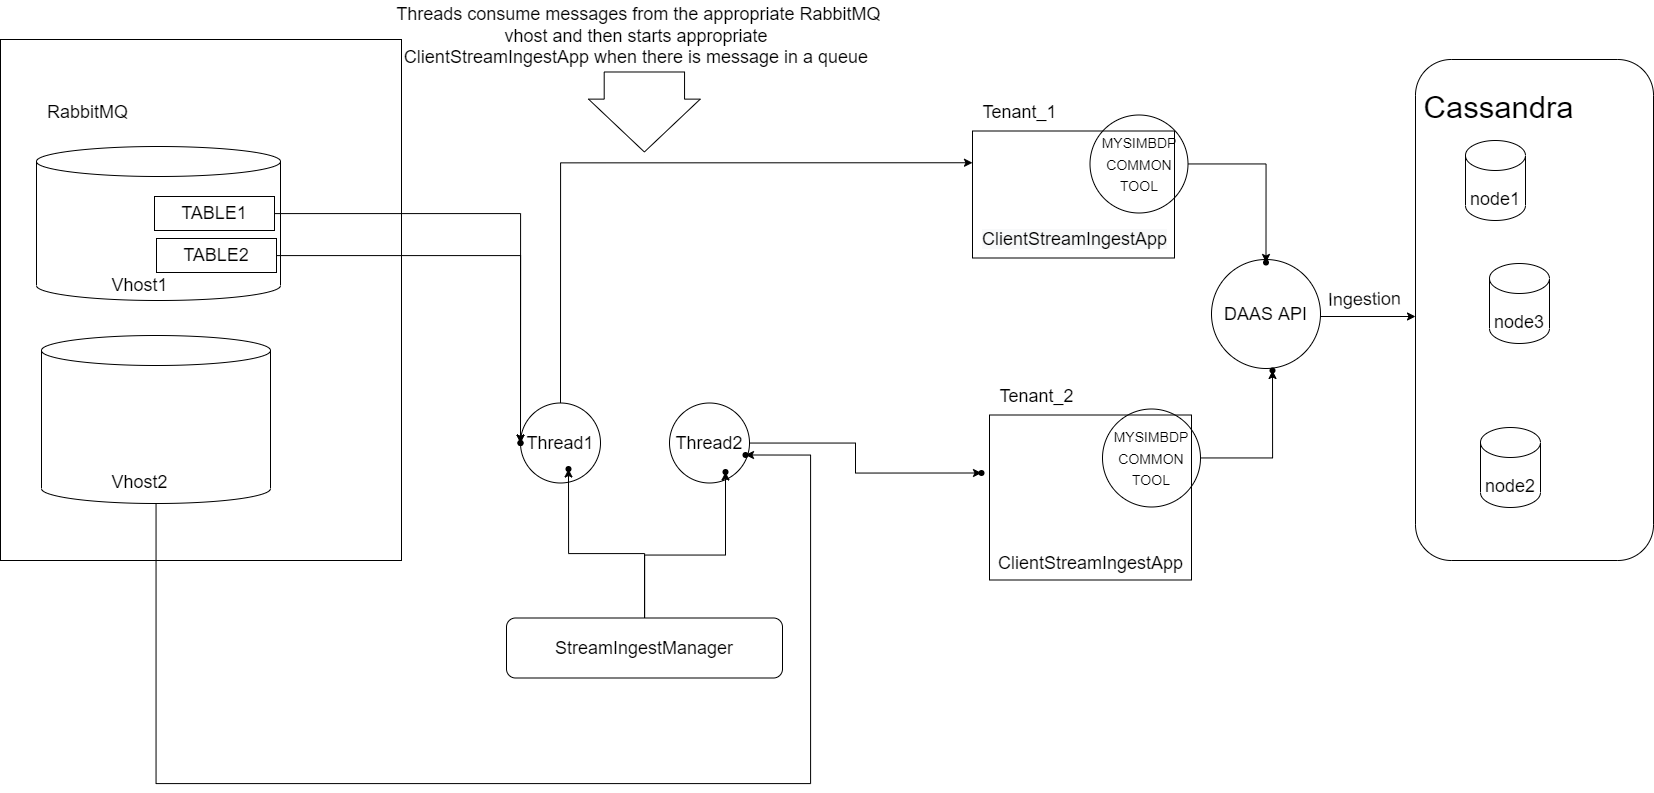

The diagram above was exported from draw.io. Its source (the exported page's mxGraphModel, read from the mxfile embedded in the PNG):
<mxGraphModel dx="3982" dy="1458" grid="0" gridSize="18" guides="1" tooltips="1" connect="1" arrows="1" fold="1" page="1" pageScale="1" pageWidth="1400" pageHeight="850" math="0" shadow="0">
  <root>
    <mxCell id="0" />
    <mxCell id="1" parent="0" />
    <mxCell id="0_oiT8XH_a9ZUMP7mg6D-3" value="" style="rounded=1;whiteSpace=wrap;html=1;fillColor=none;" vertex="1" parent="1">
      <mxGeometry x="1138" y="79" width="238" height="501" as="geometry" />
    </mxCell>
    <mxCell id="0_oiT8XH_a9ZUMP7mg6D-5" value="&lt;p style=&quot;line-height: 0.2&quot;&gt;&lt;font style=&quot;font-size: 31px&quot;&gt;Cassandra&lt;/font&gt;&lt;/p&gt;" style="text;html=1;align=center;verticalAlign=middle;resizable=0;points=[];autosize=1;strokeColor=none;fillColor=none;" vertex="1" parent="1">
      <mxGeometry x="1141" y="111" width="160" height="38" as="geometry" />
    </mxCell>
    <mxCell id="0_oiT8XH_a9ZUMP7mg6D-6" value="&lt;font style=&quot;font-size: 18px&quot;&gt;node1&lt;/font&gt;" style="shape=cylinder3;whiteSpace=wrap;html=1;boundedLbl=1;backgroundOutline=1;size=15;fontSize=31;strokeWidth=1;fillColor=none;strokeColor=default;" vertex="1" parent="1">
      <mxGeometry x="1188" y="160" width="60" height="80" as="geometry" />
    </mxCell>
    <mxCell id="0_oiT8XH_a9ZUMP7mg6D-7" value="&lt;font style=&quot;font-size: 18px&quot;&gt;node2&lt;/font&gt;" style="shape=cylinder3;whiteSpace=wrap;html=1;boundedLbl=1;backgroundOutline=1;size=15;fontSize=31;strokeWidth=1;fillColor=none;strokeColor=default;" vertex="1" parent="1">
      <mxGeometry x="1203" y="447" width="60" height="80" as="geometry" />
    </mxCell>
    <mxCell id="0_oiT8XH_a9ZUMP7mg6D-8" value="&lt;font style=&quot;font-size: 18px&quot;&gt;node3&lt;/font&gt;" style="shape=cylinder3;whiteSpace=wrap;html=1;boundedLbl=1;backgroundOutline=1;size=15;fontSize=31;strokeWidth=1;fillColor=none;strokeColor=default;" vertex="1" parent="1">
      <mxGeometry x="1212" y="283" width="60" height="80" as="geometry" />
    </mxCell>
    <mxCell id="0_oiT8XH_a9ZUMP7mg6D-14" value="" style="edgeStyle=orthogonalEdgeStyle;rounded=0;orthogonalLoop=1;jettySize=auto;html=1;fontSize=18;" edge="1" parent="1" source="0_oiT8XH_a9ZUMP7mg6D-9" target="0_oiT8XH_a9ZUMP7mg6D-3">
      <mxGeometry relative="1" as="geometry">
        <Array as="points">
          <mxPoint x="1044" y="336" />
          <mxPoint x="1044" y="336" />
        </Array>
      </mxGeometry>
    </mxCell>
    <mxCell id="0_oiT8XH_a9ZUMP7mg6D-9" value="DAAS API" style="ellipse;whiteSpace=wrap;html=1;aspect=fixed;fontSize=18;strokeColor=default;strokeWidth=1;fillColor=none;" vertex="1" parent="1">
      <mxGeometry x="934" y="279" width="109" height="109" as="geometry" />
    </mxCell>
    <mxCell id="0_oiT8XH_a9ZUMP7mg6D-11" value="Ingestion" style="text;html=1;align=center;verticalAlign=middle;resizable=0;points=[];autosize=1;strokeColor=none;fillColor=none;fontSize=18;rotation=-1;" vertex="1" parent="1">
      <mxGeometry x="1046" y="306" width="83" height="26" as="geometry" />
    </mxCell>
    <mxCell id="0_oiT8XH_a9ZUMP7mg6D-15" value="" style="rounded=0;whiteSpace=wrap;html=1;fontSize=18;strokeColor=default;strokeWidth=1;fillColor=none;" vertex="1" parent="1">
      <mxGeometry x="695" y="150.5" width="202" height="127" as="geometry" />
    </mxCell>
    <mxCell id="0_oiT8XH_a9ZUMP7mg6D-16" value="Tenant_1" style="text;html=1;align=center;verticalAlign=middle;resizable=0;points=[];autosize=1;strokeColor=none;fillColor=none;fontSize=18;" vertex="1" parent="1">
      <mxGeometry x="700" y="118.5" width="84" height="26" as="geometry" />
    </mxCell>
    <mxCell id="0_oiT8XH_a9ZUMP7mg6D-17" value="" style="rounded=0;whiteSpace=wrap;html=1;fontSize=18;strokeColor=default;strokeWidth=1;fillColor=none;" vertex="1" parent="1">
      <mxGeometry x="712" y="434.5" width="202" height="165" as="geometry" />
    </mxCell>
    <mxCell id="0_oiT8XH_a9ZUMP7mg6D-18" value="Tenant_2" style="text;html=1;align=center;verticalAlign=middle;resizable=0;points=[];autosize=1;strokeColor=none;fillColor=none;fontSize=18;" vertex="1" parent="1">
      <mxGeometry x="717" y="402.5" width="84" height="26" as="geometry" />
    </mxCell>
    <mxCell id="0_oiT8XH_a9ZUMP7mg6D-24" value="" style="edgeStyle=orthogonalEdgeStyle;rounded=0;orthogonalLoop=1;jettySize=auto;html=1;fontSize=14;" edge="1" parent="1" source="0_oiT8XH_a9ZUMP7mg6D-19" target="0_oiT8XH_a9ZUMP7mg6D-23">
      <mxGeometry relative="1" as="geometry" />
    </mxCell>
    <mxCell id="0_oiT8XH_a9ZUMP7mg6D-19" value="&lt;font style=&quot;font-size: 14px&quot;&gt;MYSIMBDP COMMON TOOL&lt;/font&gt;" style="ellipse;whiteSpace=wrap;html=1;aspect=fixed;fontSize=18;strokeColor=default;strokeWidth=1;fillColor=none;" vertex="1" parent="1">
      <mxGeometry x="812.5" y="134.5" width="98" height="98" as="geometry" />
    </mxCell>
    <mxCell id="0_oiT8XH_a9ZUMP7mg6D-20" value="&lt;span style=&quot;color: rgb(0, 0, 0); font-family: helvetica; font-size: 18px; font-style: normal; font-weight: 400; letter-spacing: normal; text-align: center; text-indent: 0px; text-transform: none; word-spacing: 0px; background-color: rgb(248, 249, 250); display: inline; float: none;&quot;&gt;ClientStreamIngestApp&lt;/span&gt;" style="text;whiteSpace=wrap;html=1;fontSize=14;" vertex="1" parent="1">
      <mxGeometry x="703.0011764705882" y="241.50058823529412" width="213" height="40" as="geometry" />
    </mxCell>
    <mxCell id="0_oiT8XH_a9ZUMP7mg6D-21" value="&lt;span style=&quot;font-size: 18px&quot;&gt;ClientStreamIngestApp&lt;/span&gt;" style="text;html=1;align=center;verticalAlign=middle;resizable=0;points=[];autosize=1;strokeColor=none;fillColor=none;fontSize=14;" vertex="1" parent="1">
      <mxGeometry x="715.5" y="571.5" width="195" height="22" as="geometry" />
    </mxCell>
    <mxCell id="0_oiT8XH_a9ZUMP7mg6D-26" value="" style="edgeStyle=orthogonalEdgeStyle;rounded=0;orthogonalLoop=1;jettySize=auto;html=1;fontSize=14;" edge="1" parent="1" source="0_oiT8XH_a9ZUMP7mg6D-22" target="0_oiT8XH_a9ZUMP7mg6D-25">
      <mxGeometry relative="1" as="geometry" />
    </mxCell>
    <mxCell id="0_oiT8XH_a9ZUMP7mg6D-22" value="&lt;font style=&quot;font-size: 14px&quot;&gt;MYSIMBDP COMMON TOOL&lt;/font&gt;" style="ellipse;whiteSpace=wrap;html=1;aspect=fixed;fontSize=18;strokeColor=default;strokeWidth=1;fillColor=none;" vertex="1" parent="1">
      <mxGeometry x="825" y="428.5" width="98" height="98" as="geometry" />
    </mxCell>
    <mxCell id="0_oiT8XH_a9ZUMP7mg6D-23" value="" style="shape=waypoint;sketch=0;size=6;pointerEvents=1;points=[];fillColor=none;resizable=0;rotatable=0;perimeter=centerPerimeter;snapToPoint=1;fontSize=18;strokeWidth=1;" vertex="1" parent="1">
      <mxGeometry x="968.5" y="262" width="40" height="40" as="geometry" />
    </mxCell>
    <mxCell id="0_oiT8XH_a9ZUMP7mg6D-25" value="" style="shape=waypoint;sketch=0;size=6;pointerEvents=1;points=[];fillColor=none;resizable=0;rotatable=0;perimeter=centerPerimeter;snapToPoint=1;fontSize=18;strokeWidth=1;" vertex="1" parent="1">
      <mxGeometry x="975" y="370" width="40" height="40" as="geometry" />
    </mxCell>
    <mxCell id="0_oiT8XH_a9ZUMP7mg6D-31" value="" style="edgeStyle=orthogonalEdgeStyle;rounded=0;orthogonalLoop=1;jettySize=auto;html=1;fontSize=18;" edge="1" parent="1" source="0_oiT8XH_a9ZUMP7mg6D-27" target="0_oiT8XH_a9ZUMP7mg6D-30">
      <mxGeometry relative="1" as="geometry" />
    </mxCell>
    <mxCell id="0_oiT8XH_a9ZUMP7mg6D-33" value="" style="edgeStyle=orthogonalEdgeStyle;rounded=0;orthogonalLoop=1;jettySize=auto;html=1;fontSize=18;" edge="1" parent="1" source="0_oiT8XH_a9ZUMP7mg6D-27" target="0_oiT8XH_a9ZUMP7mg6D-32">
      <mxGeometry relative="1" as="geometry" />
    </mxCell>
    <mxCell id="0_oiT8XH_a9ZUMP7mg6D-27" value="&lt;font style=&quot;font-size: 18px&quot;&gt;StreamIngestManager&lt;/font&gt;" style="rounded=1;whiteSpace=wrap;html=1;fontSize=14;strokeColor=default;strokeWidth=1;fillColor=none;" vertex="1" parent="1">
      <mxGeometry x="229" y="637.5" width="276" height="60" as="geometry" />
    </mxCell>
    <mxCell id="0_oiT8XH_a9ZUMP7mg6D-35" value="" style="edgeStyle=orthogonalEdgeStyle;rounded=0;orthogonalLoop=1;jettySize=auto;html=1;fontSize=18;entryX=0;entryY=0.25;entryDx=0;entryDy=0;" edge="1" parent="1" source="0_oiT8XH_a9ZUMP7mg6D-28" target="0_oiT8XH_a9ZUMP7mg6D-15">
      <mxGeometry relative="1" as="geometry">
        <mxPoint x="-117.00000000000045" y="228" as="targetPoint" />
        <Array as="points">
          <mxPoint x="283" y="182" />
        </Array>
      </mxGeometry>
    </mxCell>
    <mxCell id="0_oiT8XH_a9ZUMP7mg6D-28" value="Thread1" style="ellipse;whiteSpace=wrap;html=1;aspect=fixed;fontSize=18;strokeColor=default;strokeWidth=1;fillColor=none;" vertex="1" parent="1">
      <mxGeometry x="243" y="422.5" width="80" height="80" as="geometry" />
    </mxCell>
    <mxCell id="0_oiT8XH_a9ZUMP7mg6D-39" value="" style="edgeStyle=orthogonalEdgeStyle;rounded=0;orthogonalLoop=1;jettySize=auto;html=1;fontSize=18;" edge="1" parent="1" source="0_oiT8XH_a9ZUMP7mg6D-29" target="0_oiT8XH_a9ZUMP7mg6D-38">
      <mxGeometry relative="1" as="geometry" />
    </mxCell>
    <mxCell id="0_oiT8XH_a9ZUMP7mg6D-29" value="Thread2" style="ellipse;whiteSpace=wrap;html=1;aspect=fixed;fontSize=18;strokeColor=default;strokeWidth=1;fillColor=none;" vertex="1" parent="1">
      <mxGeometry x="392" y="422.5" width="80" height="80" as="geometry" />
    </mxCell>
    <mxCell id="0_oiT8XH_a9ZUMP7mg6D-30" value="" style="shape=waypoint;sketch=0;size=6;pointerEvents=1;points=[];fillColor=none;resizable=0;rotatable=0;perimeter=centerPerimeter;snapToPoint=1;fontSize=14;rounded=1;strokeWidth=1;" vertex="1" parent="1">
      <mxGeometry x="271" y="468.5" width="40" height="40" as="geometry" />
    </mxCell>
    <mxCell id="0_oiT8XH_a9ZUMP7mg6D-32" value="" style="shape=waypoint;sketch=0;size=6;pointerEvents=1;points=[];fillColor=none;resizable=0;rotatable=0;perimeter=centerPerimeter;snapToPoint=1;fontSize=14;rounded=1;strokeWidth=1;" vertex="1" parent="1">
      <mxGeometry x="428" y="471.5" width="40" height="40" as="geometry" />
    </mxCell>
    <mxCell id="0_oiT8XH_a9ZUMP7mg6D-38" value="" style="shape=waypoint;sketch=0;size=6;pointerEvents=1;points=[];fillColor=none;resizable=0;rotatable=0;perimeter=centerPerimeter;snapToPoint=1;fontSize=18;strokeWidth=1;" vertex="1" parent="1">
      <mxGeometry x="684" y="472.5" width="40" height="40" as="geometry" />
    </mxCell>
    <mxCell id="0_oiT8XH_a9ZUMP7mg6D-40" value="&amp;nbsp;Threads consume messages from the appropriate RabbitMQ &lt;br&gt;vhost and then starts appropriate &lt;br&gt;ClientStreamIngestApp when there is message in a queue&amp;nbsp;" style="text;html=1;align=center;verticalAlign=middle;resizable=0;points=[];autosize=1;strokeColor=none;fillColor=none;fontSize=18;" vertex="1" parent="1">
      <mxGeometry x="111" y="20.5" width="499" height="70" as="geometry" />
    </mxCell>
    <mxCell id="0_oiT8XH_a9ZUMP7mg6D-41" value="" style="shape=singleArrow;whiteSpace=wrap;html=1;arrowWidth=0.7190476190476127;arrowSize=0.6607142857142854;fontSize=18;strokeColor=default;strokeWidth=1;fillColor=none;rotation=90;" vertex="1" parent="1">
      <mxGeometry x="326.88" y="75.62" width="80" height="111.75" as="geometry" />
    </mxCell>
    <mxCell id="0_oiT8XH_a9ZUMP7mg6D-44" value="" style="rounded=0;whiteSpace=wrap;html=1;fontSize=18;strokeColor=default;strokeWidth=1;fillColor=none;" vertex="1" parent="1">
      <mxGeometry x="-277" y="59" width="401" height="521" as="geometry" />
    </mxCell>
    <mxCell id="0_oiT8XH_a9ZUMP7mg6D-45" value="RabbitMQ" style="text;html=1;align=center;verticalAlign=middle;resizable=0;points=[];autosize=1;strokeColor=none;fillColor=none;fontSize=18;" vertex="1" parent="1">
      <mxGeometry x="-236" y="119" width="91" height="26" as="geometry" />
    </mxCell>
    <mxCell id="0_oiT8XH_a9ZUMP7mg6D-46" value="" style="shape=cylinder3;whiteSpace=wrap;html=1;boundedLbl=1;backgroundOutline=1;size=15;fontSize=18;strokeColor=default;strokeWidth=1;fillColor=none;" vertex="1" parent="1">
      <mxGeometry x="-241" y="166" width="244" height="154" as="geometry" />
    </mxCell>
    <mxCell id="0_oiT8XH_a9ZUMP7mg6D-47" value="Vhost1" style="text;html=1;align=center;verticalAlign=middle;resizable=0;points=[];autosize=1;strokeColor=none;fillColor=none;fontSize=18;" vertex="1" parent="1">
      <mxGeometry x="-171" y="292" width="66" height="26" as="geometry" />
    </mxCell>
    <mxCell id="0_oiT8XH_a9ZUMP7mg6D-61" value="" style="edgeStyle=orthogonalEdgeStyle;rounded=0;orthogonalLoop=1;jettySize=auto;html=1;fontSize=18;" edge="1" parent="1" source="0_oiT8XH_a9ZUMP7mg6D-48" target="0_oiT8XH_a9ZUMP7mg6D-60">
      <mxGeometry relative="1" as="geometry">
        <Array as="points">
          <mxPoint x="-121" y="803" />
          <mxPoint x="533" y="803" />
          <mxPoint x="533" y="474" />
        </Array>
      </mxGeometry>
    </mxCell>
    <mxCell id="0_oiT8XH_a9ZUMP7mg6D-48" value="" style="shape=cylinder3;whiteSpace=wrap;html=1;boundedLbl=1;backgroundOutline=1;size=15;fontSize=18;strokeColor=default;strokeWidth=1;fillColor=none;" vertex="1" parent="1">
      <mxGeometry x="-236" y="355" width="229" height="168" as="geometry" />
    </mxCell>
    <mxCell id="0_oiT8XH_a9ZUMP7mg6D-49" value="Vhost2" style="text;html=1;align=center;verticalAlign=middle;resizable=0;points=[];autosize=1;strokeColor=none;fillColor=none;fontSize=18;" vertex="1" parent="1">
      <mxGeometry x="-171" y="489" width="66" height="26" as="geometry" />
    </mxCell>
    <mxCell id="0_oiT8XH_a9ZUMP7mg6D-63" value="" style="edgeStyle=orthogonalEdgeStyle;rounded=0;orthogonalLoop=1;jettySize=auto;html=1;fontSize=18;" edge="1" parent="1" source="0_oiT8XH_a9ZUMP7mg6D-50" target="0_oiT8XH_a9ZUMP7mg6D-62">
      <mxGeometry relative="1" as="geometry" />
    </mxCell>
    <mxCell id="0_oiT8XH_a9ZUMP7mg6D-50" value="TABLE1" style="rounded=0;whiteSpace=wrap;html=1;fontSize=18;strokeColor=default;strokeWidth=1;fillColor=none;" vertex="1" parent="1">
      <mxGeometry x="-123" y="216" width="120" height="34" as="geometry" />
    </mxCell>
    <mxCell id="0_oiT8XH_a9ZUMP7mg6D-65" value="" style="edgeStyle=orthogonalEdgeStyle;rounded=0;orthogonalLoop=1;jettySize=auto;html=1;fontSize=18;" edge="1" parent="1" source="0_oiT8XH_a9ZUMP7mg6D-51" target="0_oiT8XH_a9ZUMP7mg6D-64">
      <mxGeometry relative="1" as="geometry" />
    </mxCell>
    <mxCell id="0_oiT8XH_a9ZUMP7mg6D-51" value="TABLE2" style="rounded=0;whiteSpace=wrap;html=1;fontSize=18;strokeColor=default;strokeWidth=1;fillColor=none;" vertex="1" parent="1">
      <mxGeometry x="-121" y="258" width="120" height="34" as="geometry" />
    </mxCell>
    <mxCell id="0_oiT8XH_a9ZUMP7mg6D-60" value="" style="shape=waypoint;sketch=0;size=6;pointerEvents=1;points=[];fillColor=none;resizable=0;rotatable=0;perimeter=centerPerimeter;snapToPoint=1;fontSize=18;strokeWidth=1;" vertex="1" parent="1">
      <mxGeometry x="448" y="454.5" width="40" height="40" as="geometry" />
    </mxCell>
    <mxCell id="0_oiT8XH_a9ZUMP7mg6D-62" value="" style="shape=waypoint;sketch=0;size=6;pointerEvents=1;points=[];fillColor=none;resizable=0;rotatable=0;perimeter=centerPerimeter;snapToPoint=1;fontSize=18;rounded=0;strokeWidth=1;" vertex="1" parent="1">
      <mxGeometry x="223" y="442.5" width="40" height="40" as="geometry" />
    </mxCell>
    <mxCell id="0_oiT8XH_a9ZUMP7mg6D-64" value="" style="shape=waypoint;sketch=0;size=6;pointerEvents=1;points=[];fillColor=none;resizable=0;rotatable=0;perimeter=centerPerimeter;snapToPoint=1;fontSize=18;rounded=0;strokeWidth=1;" vertex="1" parent="1">
      <mxGeometry x="223" y="442.5" width="40" height="40" as="geometry" />
    </mxCell>
  </root>
</mxGraphModel>